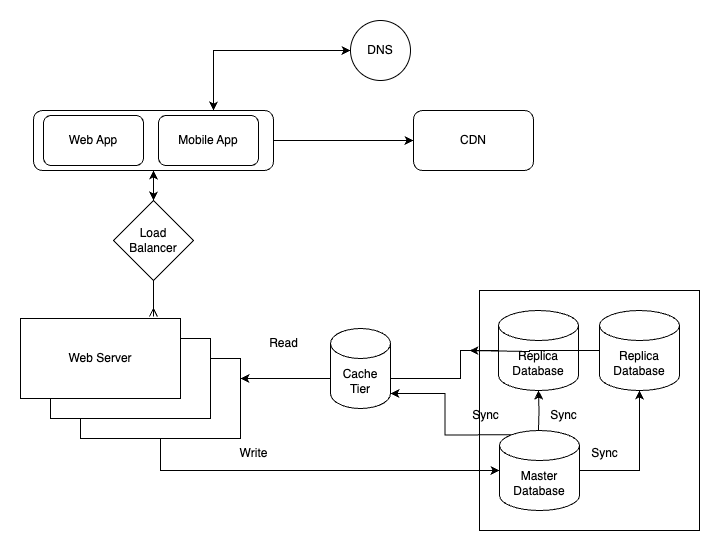

The diagram above was exported from draw.io. Its source (the exported page's mxGraphModel, read from the mxfile embedded in the PNG):
<mxGraphModel dx="984" dy="659" grid="1" gridSize="10" guides="1" tooltips="1" connect="1" arrows="1" fold="1" page="1" pageScale="1" pageWidth="850" pageHeight="1100" math="0" shadow="0">
  <root>
    <mxCell id="0" />
    <mxCell id="1" parent="0" />
    <mxCell id="ewaFHARDGmRmeSsp8WUu-20" value="" style="rounded=0;whiteSpace=wrap;html=1;" vertex="1" parent="1">
      <mxGeometry x="539" y="300" width="220" height="240" as="geometry" />
    </mxCell>
    <mxCell id="ewaFHARDGmRmeSsp8WUu-44" value="" style="edgeStyle=orthogonalEdgeStyle;rounded=0;orthogonalLoop=1;jettySize=auto;html=1;" edge="1" parent="1" source="ewaFHARDGmRmeSsp8WUu-1" target="ewaFHARDGmRmeSsp8WUu-43">
      <mxGeometry relative="1" as="geometry" />
    </mxCell>
    <mxCell id="ewaFHARDGmRmeSsp8WUu-1" value="" style="rounded=1;whiteSpace=wrap;html=1;" vertex="1" parent="1">
      <mxGeometry x="93" y="120" width="240" height="60" as="geometry" />
    </mxCell>
    <mxCell id="ewaFHARDGmRmeSsp8WUu-2" value="Web App" style="rounded=1;whiteSpace=wrap;html=1;" vertex="1" parent="1">
      <mxGeometry x="103" y="125" width="100" height="50" as="geometry" />
    </mxCell>
    <mxCell id="ewaFHARDGmRmeSsp8WUu-3" value="Mobile App" style="rounded=1;whiteSpace=wrap;html=1;" vertex="1" parent="1">
      <mxGeometry x="218" y="125" width="100" height="50" as="geometry" />
    </mxCell>
    <mxCell id="ewaFHARDGmRmeSsp8WUu-5" value="" style="endArrow=classic;startArrow=classic;html=1;rounded=0;entryX=0.5;entryY=1;entryDx=0;entryDy=0;" edge="1" parent="1" target="ewaFHARDGmRmeSsp8WUu-1">
      <mxGeometry width="50" height="50" relative="1" as="geometry">
        <mxPoint x="213" y="210" as="sourcePoint" />
        <mxPoint x="343" y="320" as="targetPoint" />
      </mxGeometry>
    </mxCell>
    <mxCell id="ewaFHARDGmRmeSsp8WUu-6" value="DNS" style="ellipse;whiteSpace=wrap;html=1;aspect=fixed;" vertex="1" parent="1">
      <mxGeometry x="410" y="30" width="60" height="60" as="geometry" />
    </mxCell>
    <mxCell id="ewaFHARDGmRmeSsp8WUu-8" value="" style="endArrow=classic;startArrow=classic;html=1;rounded=0;entryX=0.75;entryY=0;entryDx=0;entryDy=0;exitX=0;exitY=0.5;exitDx=0;exitDy=0;" edge="1" parent="1" source="ewaFHARDGmRmeSsp8WUu-6" target="ewaFHARDGmRmeSsp8WUu-1">
      <mxGeometry width="50" height="50" relative="1" as="geometry">
        <mxPoint x="293" y="370" as="sourcePoint" />
        <mxPoint x="343" y="320" as="targetPoint" />
        <Array as="points">
          <mxPoint x="273" y="60" />
        </Array>
      </mxGeometry>
    </mxCell>
    <mxCell id="ewaFHARDGmRmeSsp8WUu-33" style="edgeStyle=orthogonalEdgeStyle;rounded=0;orthogonalLoop=1;jettySize=auto;html=1;" edge="1" parent="1" source="ewaFHARDGmRmeSsp8WUu-10" target="ewaFHARDGmRmeSsp8WUu-24">
      <mxGeometry relative="1" as="geometry" />
    </mxCell>
    <mxCell id="ewaFHARDGmRmeSsp8WUu-34" value="" style="edgeStyle=orthogonalEdgeStyle;rounded=0;orthogonalLoop=1;jettySize=auto;html=1;" edge="1" parent="1" target="ewaFHARDGmRmeSsp8WUu-23">
      <mxGeometry relative="1" as="geometry">
        <mxPoint x="598" y="440" as="sourcePoint" />
      </mxGeometry>
    </mxCell>
    <mxCell id="ewaFHARDGmRmeSsp8WUu-10" value="Master Database" style="shape=cylinder3;whiteSpace=wrap;html=1;boundedLbl=1;backgroundOutline=1;size=15;" vertex="1" parent="1">
      <mxGeometry x="559" y="440" width="80" height="80" as="geometry" />
    </mxCell>
    <mxCell id="ewaFHARDGmRmeSsp8WUu-21" style="edgeStyle=orthogonalEdgeStyle;rounded=0;orthogonalLoop=1;jettySize=auto;html=1;entryX=0;entryY=0.5;entryDx=0;entryDy=0;entryPerimeter=0;" edge="1" parent="1" source="ewaFHARDGmRmeSsp8WUu-13" target="ewaFHARDGmRmeSsp8WUu-10">
      <mxGeometry relative="1" as="geometry">
        <mxPoint x="393" y="480" as="targetPoint" />
        <Array as="points">
          <mxPoint x="220" y="480" />
        </Array>
      </mxGeometry>
    </mxCell>
    <mxCell id="ewaFHARDGmRmeSsp8WUu-13" value="" style="rounded=0;whiteSpace=wrap;html=1;" vertex="1" parent="1">
      <mxGeometry x="140" y="368" width="160" height="80" as="geometry" />
    </mxCell>
    <mxCell id="ewaFHARDGmRmeSsp8WUu-14" value="Web Server" style="rounded=0;whiteSpace=wrap;html=1;" vertex="1" parent="1">
      <mxGeometry x="110" y="348" width="160" height="80" as="geometry" />
    </mxCell>
    <mxCell id="ewaFHARDGmRmeSsp8WUu-15" value="Web Server" style="rounded=0;whiteSpace=wrap;html=1;" vertex="1" parent="1">
      <mxGeometry x="80" y="328" width="160" height="80" as="geometry" />
    </mxCell>
    <mxCell id="ewaFHARDGmRmeSsp8WUu-16" value="Load&lt;div&gt;Balancer&lt;/div&gt;" style="rhombus;whiteSpace=wrap;html=1;" vertex="1" parent="1">
      <mxGeometry x="173" y="210" width="80" height="80" as="geometry" />
    </mxCell>
    <mxCell id="ewaFHARDGmRmeSsp8WUu-19" style="edgeStyle=orthogonalEdgeStyle;rounded=0;orthogonalLoop=1;jettySize=auto;html=1;entryX=0.831;entryY=-0.025;entryDx=0;entryDy=0;entryPerimeter=0;endArrow=ERmany;endFill=0;" edge="1" parent="1" source="ewaFHARDGmRmeSsp8WUu-16" target="ewaFHARDGmRmeSsp8WUu-15">
      <mxGeometry relative="1" as="geometry">
        <Array as="points">
          <mxPoint x="213" y="310" />
          <mxPoint x="213" y="310" />
        </Array>
      </mxGeometry>
    </mxCell>
    <mxCell id="ewaFHARDGmRmeSsp8WUu-22" value="Write" style="text;html=1;align=center;verticalAlign=middle;resizable=0;points=[];autosize=1;strokeColor=none;fillColor=none;" vertex="1" parent="1">
      <mxGeometry x="288" y="448" width="50" height="30" as="geometry" />
    </mxCell>
    <mxCell id="ewaFHARDGmRmeSsp8WUu-37" style="edgeStyle=orthogonalEdgeStyle;rounded=0;orthogonalLoop=1;jettySize=auto;html=1;entryX=1;entryY=0.25;entryDx=0;entryDy=0;" edge="1" parent="1" source="ewaFHARDGmRmeSsp8WUu-23" target="ewaFHARDGmRmeSsp8WUu-13">
      <mxGeometry relative="1" as="geometry">
        <Array as="points">
          <mxPoint x="520" y="360" />
          <mxPoint x="520" y="388" />
        </Array>
      </mxGeometry>
    </mxCell>
    <mxCell id="ewaFHARDGmRmeSsp8WUu-23" value="Replica Database" style="shape=cylinder3;whiteSpace=wrap;html=1;boundedLbl=1;backgroundOutline=1;size=15;" vertex="1" parent="1">
      <mxGeometry x="558" y="320" width="80" height="80" as="geometry" />
    </mxCell>
    <mxCell id="ewaFHARDGmRmeSsp8WUu-38" style="edgeStyle=orthogonalEdgeStyle;rounded=0;orthogonalLoop=1;jettySize=auto;html=1;" edge="1" parent="1" source="ewaFHARDGmRmeSsp8WUu-24">
      <mxGeometry relative="1" as="geometry">
        <mxPoint x="529" y="360" as="targetPoint" />
        <Array as="points">
          <mxPoint x="589" y="360" />
          <mxPoint x="589" y="361" />
        </Array>
      </mxGeometry>
    </mxCell>
    <mxCell id="ewaFHARDGmRmeSsp8WUu-24" value="Replica Database" style="shape=cylinder3;whiteSpace=wrap;html=1;boundedLbl=1;backgroundOutline=1;size=15;" vertex="1" parent="1">
      <mxGeometry x="659" y="320" width="80" height="80" as="geometry" />
    </mxCell>
    <mxCell id="ewaFHARDGmRmeSsp8WUu-35" value="Sync" style="text;html=1;align=center;verticalAlign=middle;resizable=0;points=[];autosize=1;strokeColor=none;fillColor=none;" vertex="1" parent="1">
      <mxGeometry x="639" y="448" width="50" height="30" as="geometry" />
    </mxCell>
    <mxCell id="ewaFHARDGmRmeSsp8WUu-36" value="Sync" style="text;html=1;align=center;verticalAlign=middle;resizable=0;points=[];autosize=1;strokeColor=none;fillColor=none;" vertex="1" parent="1">
      <mxGeometry x="598" y="410" width="50" height="30" as="geometry" />
    </mxCell>
    <mxCell id="ewaFHARDGmRmeSsp8WUu-39" value="Read" style="text;html=1;align=center;verticalAlign=middle;resizable=0;points=[];autosize=1;strokeColor=none;fillColor=none;" vertex="1" parent="1">
      <mxGeometry x="318" y="338" width="50" height="30" as="geometry" />
    </mxCell>
    <mxCell id="ewaFHARDGmRmeSsp8WUu-40" value="Cache&lt;div&gt;Tier&lt;/div&gt;" style="shape=cylinder3;whiteSpace=wrap;html=1;boundedLbl=1;backgroundOutline=1;size=15;" vertex="1" parent="1">
      <mxGeometry x="390" y="338" width="60" height="80" as="geometry" />
    </mxCell>
    <mxCell id="ewaFHARDGmRmeSsp8WUu-41" style="edgeStyle=orthogonalEdgeStyle;rounded=0;orthogonalLoop=1;jettySize=auto;html=1;exitX=0.145;exitY=0;exitDx=0;exitDy=4.35;exitPerimeter=0;entryX=1;entryY=1;entryDx=0;entryDy=-15;entryPerimeter=0;" edge="1" parent="1" source="ewaFHARDGmRmeSsp8WUu-10" target="ewaFHARDGmRmeSsp8WUu-40">
      <mxGeometry relative="1" as="geometry" />
    </mxCell>
    <mxCell id="ewaFHARDGmRmeSsp8WUu-42" value="Sync" style="text;html=1;align=center;verticalAlign=middle;resizable=0;points=[];autosize=1;strokeColor=none;fillColor=none;" vertex="1" parent="1">
      <mxGeometry x="520" y="410" width="50" height="30" as="geometry" />
    </mxCell>
    <mxCell id="ewaFHARDGmRmeSsp8WUu-43" value="CDN" style="whiteSpace=wrap;html=1;rounded=1;" vertex="1" parent="1">
      <mxGeometry x="473" y="120" width="120" height="60" as="geometry" />
    </mxCell>
  </root>
</mxGraphModel>